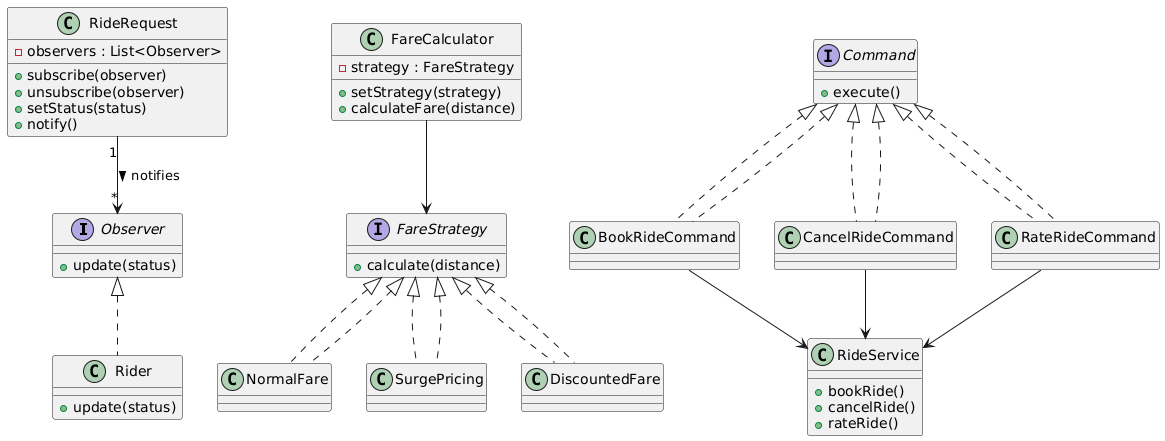

The diagram above was rendered by PlantUML. Its source (embedded in the PNG):
@startuml
' =======================
' Observer Pattern
' =======================
interface Observer {
  +update(status)
}

class Rider implements Observer {
  +update(status)
}

class RideRequest {
  -observers : List<Observer>
  +subscribe(observer)
  +unsubscribe(observer)
  +setStatus(status)
  +notify()
}

RideRequest "1" --> "*" Observer : notifies >

' =======================
' Strategy Pattern
' =======================
interface FareStrategy {
  +calculate(distance)
}

class NormalFare implements FareStrategy
class SurgePricing implements FareStrategy
class DiscountedFare implements FareStrategy

class FareCalculator {
  -strategy : FareStrategy
  +setStrategy(strategy)
  +calculateFare(distance)
}

FareCalculator --> FareStrategy
FareStrategy <|.. NormalFare
FareStrategy <|.. SurgePricing
FareStrategy <|.. DiscountedFare

' =======================
' Command Pattern
' =======================
interface Command {
  +execute()
}

class RideService {
  +bookRide()
  +cancelRide()
  +rateRide()
}

class BookRideCommand implements Command
class CancelRideCommand implements Command
class RateRideCommand implements Command

Command <|.. BookRideCommand
Command <|.. CancelRideCommand
Command <|.. RateRideCommand

BookRideCommand --> RideService
CancelRideCommand --> RideService
RateRideCommand --> RideService
@enduml